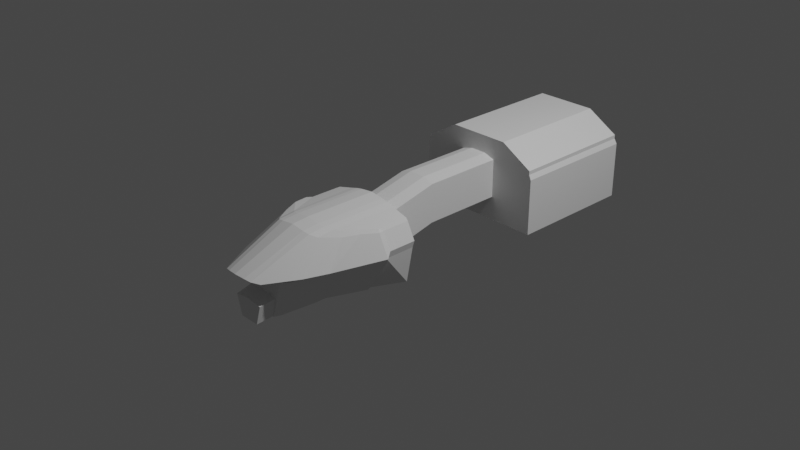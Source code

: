 # Source: NokInternals.blend  (saved by Blender 3.1.7; exported with 4.5.12 LTS)
import bpy
from mathutils import Matrix  # noqa: F401  (used for matrix-valued properties, if any)

bpy.ops.wm.read_factory_settings(use_empty=True)
scene = bpy.context.scene
scene.name = 'Scene'

# ---- collections
col_collection = bpy.data.collections.new('Collection'); scene.collection.children.link(col_collection)

# ---- world
world_world = bpy.data.worlds.new('World'); scene.world = world_world
world_world.use_nodes = True; world_world.node_tree.nodes.clear()
_N = world_world.node_tree.nodes; _L = world_world.node_tree.links
n0 = _N.new('ShaderNodeOutputWorld'); n0.name = 'World Output'; n0.location = (300, 300)
n1 = _N.new('ShaderNodeBackground'); n1.name = 'Background'; n1.location = (10, 300)
n1.inputs[0].default_value = (0.05088, 0.05088, 0.05088, 1.0)
_L.new(n1.outputs[0], n0.inputs[0])
n0.is_active_output = True
world_world.color = (0.05088, 0.05088, 0.05088)
world_world.use_sun_shadow = False
world_world.sun_shadow_jitter_overblur = 0.0

# ---- cameras
cam_camera = bpy.data.cameras.new('Camera')
cam_camera.clip_end = 100.0
cam_camera.ortho_scale = 7.314

# ---- lights
light_light = bpy.data.lights.new('Light', 'POINT')
light_light.transmission_factor = 0.0
light_light.energy = 1000.0
light_light.shadow_soft_size = 0.1
light_light.shadow_maximum_resolution = 0.006
light_light.use_absolute_resolution = True

# ---- meshes
me_object001 = bpy.data.meshes.new('Object001')
me_object001.from_pydata([(-2.058, 0.438, 0.7355), (-2.453, 0.8558, 0.1637), (-3.056, 0.3542, 0.2015), (-1.447, 0.9583, 0.6544), (-2.057, 1.013, 0.1508), (-3.088, 0.2201, 0.2329), (-3.114, 5.96e-08, 0.2572), (-2.077, 0.2989, 0.7651), (-1.698, 0.8157, 0.6504), (-1.784, 0.438, 0.767), (-1.803, 0.299, 0.7968), (-1.706, 0.5666, 0.7146), (-1.98, 0.5666, 0.6831), (-1.802, 5.96e-08, 0.8335), (-1.105, 0.9726, 0.618), (-1.167, 1.077, 0.6001), (-0.5641, 0.1864, 0.5546), (-0.5641, 0.44, 0.4722), (-2.958, 0.4869, 0.1541), (-2.575, 0.4624, 0.1507), (-2.607, 0.2887, 0.1821), (-2.634, 5.96e-08, 0.2068), (-2.575, 0.4624, 0.1225), (-2.477, 0.6344, 0.1033), (-2.477, 0.6344, 0.07515), (-2.658, 0.4613, 0.09542), (-2.658, 0.2865, 0.1269), (-2.607, 0.2887, 0.154), (-2.634, 5.96e-08, 0.1786), (-1.968, 0.8845, 0.05763), (-1.778, 1.042, 0.04478), (-1.152, 1.257, 0.03348), (-2.542, 0.6344, 0.04807), (-2.658, 0.2862, -0.759), (-2.658, 0.5399, 0.06818), (-2.542, 0.3253, -0.7672), (-1.968, 0.4028, -0.7672), (-2.658, 5.96e-08, -0.2838), (-2.658, 5.96e-08, 0.1515), (-1.046, 1.201, 0.2045), (-1.168, 1.313, 0.1363), (-1.053, 1.016, 0.5656), (-1.106, 1.208, 0.1542), (-2.658, 0.2704, -0.7475), (-2.658, 0.3807, -0.326), (-2.922, 0.3488, -0.3853), (-2.922, 0.2218, -0.8068), (-2.922, 5.96e-08, -0.3431), (-1.778, 0.4029, -0.7672), (-1.09, 0.6742, -0.7672), (-1.152, 0.7176, -0.7672), (-1.09, 1.153, 0.05142), (-0.5641, 0.44, -0.3853), (-0.5641, 0.1864, -0.4677), (-2.077, 5.96e-08, 0.8015), (-0.5641, -0.1864, 0.5546), (-2.058, -0.438, 0.7355), (-2.453, -0.8558, 0.1637), (-3.056, -0.3542, 0.2015), (-1.447, -0.9583, 0.6544), (-2.057, -1.013, 0.1508), (-3.088, -0.2201, 0.2329), (-2.077, -0.2989, 0.7651), (-1.698, -0.8157, 0.6504), (-1.784, -0.438, 0.767), (-1.803, -0.299, 0.7968), (-1.706, -0.5666, 0.7146), (-1.98, -0.5666, 0.6831), (-1.105, -0.9726, 0.618), (-1.167, -1.077, 0.6001), (-0.5641, -0.44, 0.4722), (-2.958, -0.4869, 0.1541), (-2.575, -0.4624, 0.1507), (-2.607, -0.2887, 0.1821), (-2.575, -0.4624, 0.1225), (-2.477, -0.6344, 0.1033), (-2.477, -0.6344, 0.07515), (-2.658, -0.4613, 0.09542), (-2.658, -0.2865, 0.1269), (-2.607, -0.2887, 0.154), (-1.968, -0.8845, 0.05763), (-1.778, -1.042, 0.04478), (-1.152, -1.257, 0.03348), (-2.542, -0.6344, 0.04807), (-2.658, -0.2862, -0.759), (-2.658, -0.5399, 0.06818), (-2.542, -0.3253, -0.7672), (-1.968, -0.4028, -0.7672), (-1.046, -1.201, 0.2045), (-1.168, -1.313, 0.1363), (-1.053, -1.016, 0.5656), (-1.106, -1.208, 0.1542), (-2.658, -0.2704, -0.7475), (-2.658, -0.3807, -0.326), (-2.922, -0.3488, -0.3853), (-2.922, -0.2218, -0.8068), (-1.778, -0.4028, -0.7672), (-1.09, -0.6742, -0.7672), (-1.152, -0.7176, -0.7672), (-1.09, -1.153, 0.05142), (-0.5641, -0.44, -0.3853), (-0.5641, -0.1864, -0.4677), (-0.5641, 1.201, 0.2045), (-0.5641, 1.016, 0.5656), (-0.5641, 0.299, 0.7968), (-0.5641, 0.438, 0.767), (-0.5641, 5.96e-08, 0.8335), (-0.5641, 0.9952, -0.7672), (-0.5641, 1.153, 0.05142), (-0.5641, 0.9726, 0.618), (-0.5641, 0.6159, 0.7146), (-0.5641, -1.016, 0.5656), (-0.5641, -1.201, 0.2045), (-0.5641, -0.299, 0.7968), (-0.5641, -0.438, 0.767), (-0.5641, -0.9952, -0.7672), (-0.5641, -1.153, 0.05142), (-0.5641, -0.9726, 0.618), (-0.5641, -0.6159, 0.7146), (1.772, 1.426, 0.8096), (1.772, 0.6912, 1.23), (3.989, 1.408, 0.8093), (3.989, 0.6884, 1.23), (0.3819, 0.1864, 0.8428), (0.3819, 0.44, 0.7604), (1.772, 0.1864, 0.8428), (0.3819, 0.44, -0.0971), (0.3819, 0.1864, -0.1795), (3.989, 1.408, 0.726), (1.772, 1.426, 0.7263), (3.989, 1.474, 0.619), (1.772, 1.474, -0.6285), (1.772, 1.474, 0.619), (3.989, 1.474, -0.6285), (1.772, 0.1864, -0.1795), (1.772, 0.44, -0.0971), (1.772, 0.44, 0.7604), (1.772, -0.6912, 1.23), (1.772, -1.426, 0.8096), (3.989, -0.6884, 1.23), (3.989, -1.408, 0.8093), (0.3819, -0.1864, 0.8428), (1.772, -0.1864, 0.8428), (0.3819, -0.44, -0.0971), (0.3819, -0.44, 0.7604), (0.3819, -0.1864, -0.1795), (3.989, -1.408, 0.726), (1.772, -1.426, 0.7263), (3.989, -1.474, 0.619), (3.989, -1.474, -0.6285), (1.772, -1.474, 0.619), (1.772, -1.474, -0.6285), (1.772, -0.1864, -0.1795), (1.772, -0.44, 0.7604), (1.772, -0.44, -0.0971), (3.989, -0.5406, -0.6285), (3.989, 0.5406, -0.6285), (3.989, 0.5406, 0.6637), (3.989, -0.5406, 0.6637)], [], [(110, 11, 14, 109), (20, 27, 22, 19), (7, 2, 0), (5, 2, 7), (3, 8, 4), (105, 9, 11, 110), (104, 10, 9, 105), (32, 24, 34), (25, 22, 26), (27, 26, 22), (26, 27, 38), (28, 38, 27), (34, 33, 32), (23, 18, 2, 19), (36, 29, 35), (36, 48, 29), (30, 29, 48), (48, 50, 30), (31, 30, 50), (41, 15, 40, 39), (31, 51, 42, 40), (109, 14, 41, 103), (15, 41, 14), (50, 49, 31), (51, 31, 49), (39, 40, 42), (49, 107, 51), (108, 51, 107), (15, 14, 11, 3), (12, 11, 9, 0), (10, 7, 0, 9), (1, 4, 8), (8, 3, 11, 12), (39, 102, 103, 41), (5, 20, 19, 2), (6, 21, 20, 5), (22, 25, 34, 24), (35, 29, 32, 33), (18, 1, 8, 12, 0, 2), (106, 13, 10, 104), (37, 47, 45, 44), (51, 108, 102, 39), (46, 43, 44, 45), (15, 3, 4, 40), (21, 28, 27, 20), (24, 23, 19, 22), (13, 54, 7, 10), (29, 30, 31, 40, 4), (32, 29, 24), (29, 4, 23), (24, 29, 23), (23, 4, 1), (1, 18, 23), (51, 39, 42), (118, 117, 68, 66), (73, 72, 74, 79), (62, 56, 58), (61, 62, 58), (59, 60, 63), (114, 118, 66, 64), (113, 114, 64, 65), (83, 85, 76), (77, 78, 74), (79, 74, 78), (78, 38, 79), (28, 79, 38), (85, 83, 84), (75, 72, 58, 71), (87, 86, 80), (87, 80, 96), (81, 96, 80), (96, 81, 98), (82, 98, 81), (90, 88, 89, 69), (82, 89, 91, 99), (117, 111, 90, 68), (69, 68, 90), (98, 82, 97), (99, 97, 82), (88, 91, 89), (97, 99, 115), (116, 115, 99), (69, 59, 66, 68), (67, 56, 64, 66), (65, 64, 56, 62), (57, 63, 60), (63, 67, 66, 59), (88, 90, 111, 112), (61, 58, 72, 73), (6, 61, 73, 21), (74, 76, 85, 77), (86, 84, 83, 80), (71, 58, 56, 67, 63, 57), (106, 113, 65, 13), (37, 93, 94, 47), (99, 88, 112, 116), (95, 94, 93, 92), (69, 89, 60, 59), (21, 73, 79, 28), (76, 74, 72, 75), (13, 65, 62, 54), (80, 60, 89, 82, 81), (83, 76, 80), (80, 75, 60), (76, 75, 80), (75, 57, 60), (57, 75, 71), (99, 91, 88), (46, 95, 92, 43), (45, 47, 94, 95, 46), (7, 54, 6, 5), (61, 6, 54, 62), (35, 33, 84, 86, 87, 96, 98, 97, 115, 107, 49, 50, 48, 36), (43, 92, 84, 33), (93, 85, 84, 92), (44, 43, 33, 34), (26, 38, 78, 77, 85, 93, 37, 44, 34, 25), (17, 103, 102), (17, 16, 104, 105), (16, 55, 106, 104), (53, 52, 108, 107), (17, 109, 103), (17, 110, 109), (17, 105, 110), (52, 17, 102, 108), (70, 112, 111), (55, 70, 114, 113), (101, 53, 107, 115), (100, 101, 115, 116), (70, 111, 117), (70, 117, 118), (70, 118, 114), (70, 100, 116, 112), (55, 113, 106), (154, 152, 145, 143), (53, 101, 145, 127), (123, 16, 17, 124), (124, 17, 52, 126, 135, 136), (122, 121, 128, 130, 133, 156, 157), (154, 151, 131, 135, 134, 152), (122, 120, 119, 121), (131, 151, 149, 155, 156, 133), (142, 153, 144, 141), (142, 141, 123, 125), (123, 141, 55, 16), (119, 129, 128, 121), (135, 126, 127, 134), (147, 150, 151, 154, 153, 137, 138), (151, 150, 148, 149), (125, 123, 124, 136), (100, 70, 144, 153, 154, 143), (128, 129, 132, 130), (70, 55, 141, 144), (126, 52, 53, 127), (134, 127, 145, 152), (101, 100, 143, 145), (133, 130, 132, 131), (138, 140, 146, 147), (147, 146, 148, 150), (122, 139, 137, 120), (139, 140, 138, 137), (140, 139, 158, 155, 149, 148, 146), (139, 122, 157, 158), (153, 142, 125, 136, 120, 137), (135, 131, 132, 129, 119, 120, 136)])
_uv = me_object001.uv_layers.new(name='UVMap')
_uv.uv.foreach_set('vector', [0.1446, 0.9803, 0.1443, 0.8443, 0.2266, 0.8145, 0.227, 0.9747, 0.7299, 0.6255, 0.7299, 0.6255, 0.6656, 0.6336, 0.6656, 0.6336, 0.5439, 0.3093, 0.7903, 0.0242, 0.5345, 0.3036, 0.8007, 0.02833, 0.7903, 0.0242, 0.5439, 0.3093, 0.4666, 0.2799, 0.5296, 0.257, 0.5949, 0.07195, 0.1158, 0.9827, 0.115, 0.6273, 0.1341, 0.6435, 0.1349, 0.9817, 0.0719, 0.9855, 0.0711, 0.6186, 0.1022, 0.6217, 0.103, 0.983, 0.6019, 0.6417, 0.6019, 0.6578, 0.6369, 0.6129, 0.666, 0.6129, 0.6656, 0.6336, 0.7307, 0.6129, 0.7299, 0.6255, 0.7307, 0.6129, 0.6656, 0.6336, 0.7307, 0.6129, 0.7299, 0.6255, 0.8368, 0.6129, 0.8368, 0.619, 0.8368, 0.6129, 0.7299, 0.6255, 0.1572, 0.009466, 0.009979, 0.009466, 0.1522, 0.03845, 0.6019, 0.6578, 0.6565, 0.5385, 0.6846, 0.5218, 0.6382, 0.6412, 0.007913, 0.1817, 0.1546, 0.1817, 0.007913, 0.03845, 0.007913, 0.1817, 0.007913, 0.2293, 0.1546, 0.1817, 0.1513, 0.2293, 0.1546, 0.1817, 0.007913, 0.2293, 0.007913, 0.2293, 0.007913, 0.3856, 0.1513, 0.2293, 0.1485, 0.3856, 0.1513, 0.2293, 0.007913, 0.3856, 0.2417, 0.8309, 0.2646, 0.8105, 0.3463, 0.8225, 0.3234, 0.8429, 0.1485, 0.3856, 0.153, 0.401, 0.331, 0.8271, 0.3539, 0.8067, 0.227, 0.9747, 0.2266, 0.8145, 0.2417, 0.8309, 0.2421, 0.9757, 0.2646, 0.8105, 0.2417, 0.8309, 0.2266, 0.8145, 0.007913, 0.3856, 0.007913, 0.401, 0.1485, 0.3856, 0.153, 0.401, 0.1485, 0.3856, 0.007913, 0.401, 0.3234, 0.8429, 0.3539, 0.8067, 0.331, 0.8271, 0.007913, 0.401, 0.007913, 0.5323, 0.153, 0.401, 0.153, 0.5323, 0.153, 0.401, 0.007913, 0.5323, 0.2495, 0.7942, 0.2266, 0.8145, 0.1443, 0.8443, 0.219, 0.7122, 0.1379, 0.5635, 0.1341, 0.6435, 0.115, 0.6273, 0.1188, 0.5473, 0.0711, 0.6186, 0.5423, 0.3334, 0.106, 0.5418, 0.1022, 0.6217, 0.6965, 0.02694, 0.5949, 0.07195, 0.5296, 0.257, 0.1913, 0.6417, 0.219, 0.7122, 0.1341, 0.6435, 0.1379, 0.5635, 0.3234, 0.8429, 0.3237, 0.9858, 0.2421, 0.9757, 0.2417, 0.8309, 0.7553, 0.5062, 0.7299, 0.6255, 0.6656, 0.6336, 0.7057, 0.5142, 0.8368, 0.4997, 0.8368, 0.619, 0.7299, 0.6255, 0.7553, 0.5062, 0.6382, 0.6412, 0.666, 0.6129, 0.6369, 0.6129, 0.6019, 0.6578, 0.007913, 0.03845, 0.1546, 0.1817, 0.1522, 0.03845, 0.009979, 0.009466, 0.6565, 0.5385, 0.6965, 0.02694, 0.1913, 0.6417, 0.1379, 0.5635, 0.5345, 0.3036, 0.6846, 0.5218, 0.008405, 0.9921, 0.007605, 0.6253, 0.0711, 0.6186, 0.0719, 0.9855, 0.9284, 0.4436, 0.8128, 0.3809, 0.8466, 0.3791, 0.9448, 0.427, 0.153, 0.401, 0.153, 0.5323, 0.3237, 0.9858, 0.3234, 0.8429, 0.8708, 0.3196, 0.9753, 0.3508, 0.9448, 0.427, 0.8466, 0.3791, 0.2495, 0.7942, 0.4666, 0.2799, 0.5878, 0.06434, 0.3463, 0.8225, 0.8368, 0.619, 0.8368, 0.619, 0.7299, 0.6255, 0.7299, 0.6255, 0.6019, 0.6578, 0.6019, 0.6578, 0.6382, 0.6412, 0.6382, 0.6412, 0.007605, 0.6253, 0.01143, 0.5453, 0.07487, 0.5387, 0.0711, 0.6186, 0.1546, 0.1817, 0.1513, 0.2293, 0.1485, 0.3856, 0.3539, 0.8067, 0.5878, 0.06434, 0.6019, 0.6417, 0.1546, 0.1817, 0.6019, 0.6578, 0.1546, 0.1817, 0.5878, 0.06434, 0.6019, 0.6578, 0.6019, 0.6578, 0.1546, 0.1817, 0.6019, 0.6578, 0.6019, 0.6578, 0.5878, 0.06434, 0.7266, 0.006319, 0.7266, 0.006319, 0.6565, 0.5385, 0.6019, 0.6578, 0.153, 0.401, 0.3234, 0.8429, 0.331, 0.8271, 0.1446, 0.9803, 0.227, 0.9747, 0.2266, 0.8145, 0.1443, 0.8443, 0.7299, 0.6255, 0.6656, 0.6336, 0.6656, 0.6336, 0.7299, 0.6255, 0.5439, 0.3093, 0.5345, 0.3036, 0.7903, 0.0242, 0.8007, 0.02833, 0.5439, 0.3093, 0.7903, 0.0242, 0.4666, 0.2799, 0.5949, 0.07195, 0.5296, 0.257, 0.1158, 0.9827, 0.1349, 0.9817, 0.1341, 0.6435, 0.115, 0.6273, 0.0719, 0.9855, 0.103, 0.983, 0.1022, 0.6217, 0.0711, 0.6186, 0.6019, 0.6417, 0.6369, 0.6129, 0.6019, 0.6578, 0.666, 0.6129, 0.7307, 0.6129, 0.6656, 0.6336, 0.7299, 0.6255, 0.6656, 0.6336, 0.7307, 0.6129, 0.7307, 0.6129, 0.8368, 0.6129, 0.7299, 0.6255, 0.8368, 0.619, 0.7299, 0.6255, 0.8368, 0.6129, 0.1572, 0.009466, 0.1522, 0.03845, 0.009979, 0.009466, 0.6019, 0.6578, 0.6382, 0.6412, 0.6846, 0.5218, 0.6565, 0.5385, 0.007913, 0.1817, 0.007913, 0.03845, 0.1546, 0.1817, 0.007913, 0.1817, 0.1546, 0.1817, 0.007913, 0.2293, 0.1513, 0.2293, 0.007913, 0.2293, 0.1546, 0.1817, 0.007913, 0.2293, 0.1513, 0.2293, 0.007913, 0.3856, 0.1485, 0.3856, 0.007913, 0.3856, 0.1513, 0.2293, 0.2417, 0.8309, 0.3234, 0.8429, 0.3463, 0.8225, 0.2646, 0.8105, 0.1485, 0.3856, 0.3539, 0.8067, 0.331, 0.8271, 0.153, 0.401, 0.227, 0.9747, 0.2421, 0.9757, 0.2417, 0.8309, 0.2266, 0.8145, 0.2646, 0.8105, 0.2266, 0.8145, 0.2417, 0.8309, 0.007913, 0.3856, 0.1485, 0.3856, 0.007913, 0.401, 0.153, 0.401, 0.007913, 0.401, 0.1485, 0.3856, 0.3234, 0.8429, 0.331, 0.8271, 0.3539, 0.8067, 0.007913, 0.401, 0.153, 0.401, 0.007913, 0.5323, 0.153, 0.5323, 0.007913, 0.5323, 0.153, 0.401, 0.2495, 0.7942, 0.219, 0.7122, 0.1443, 0.8443, 0.2266, 0.8145, 0.1379, 0.5635, 0.1188, 0.5473, 0.115, 0.6273, 0.1341, 0.6435, 0.0711, 0.6186, 0.1022, 0.6217, 0.106, 0.5418, 0.5423, 0.3334, 0.6965, 0.02694, 0.5296, 0.257, 0.5949, 0.07195, 0.1913, 0.6417, 0.1379, 0.5635, 0.1341, 0.6435, 0.219, 0.7122, 0.3234, 0.8429, 0.2417, 0.8309, 0.2421, 0.9757, 0.3237, 0.9858, 0.7553, 0.5062, 0.7057, 0.5142, 0.6656, 0.6336, 0.7299, 0.6255, 0.8368, 0.4997, 0.7553, 0.5062, 0.7299, 0.6255, 0.8368, 0.619, 0.6382, 0.6412, 0.6019, 0.6578, 0.6369, 0.6129, 0.666, 0.6129, 0.007913, 0.03845, 0.009979, 0.009466, 0.1522, 0.03845, 0.1546, 0.1817, 0.6565, 0.5385, 0.6846, 0.5218, 0.5345, 0.3036, 0.1379, 0.5635, 0.1913, 0.6417, 0.6965, 0.02694, 0.008405, 0.9921, 0.0719, 0.9855, 0.0711, 0.6186, 0.007605, 0.6253, 0.9284, 0.4436, 0.9448, 0.427, 0.8466, 0.3791, 0.8128, 0.3809, 0.153, 0.401, 0.3234, 0.8429, 0.3237, 0.9858, 0.153, 0.5323, 0.8708, 0.3196, 0.8466, 0.3791, 0.9448, 0.427, 0.9753, 0.3508, 0.2495, 0.7942, 0.3463, 0.8225, 0.5878, 0.06434, 0.4666, 0.2799, 0.8368, 0.619, 0.7299, 0.6255, 0.7299, 0.6255, 0.8368, 0.619, 0.6019, 0.6578, 0.6382, 0.6412, 0.6382, 0.6412, 0.6019, 0.6578, 0.007605, 0.6253, 0.0711, 0.6186, 0.07487, 0.5387, 0.01143, 0.5453, 0.1546, 0.1817, 0.5878, 0.06434, 0.3539, 0.8067, 0.1485, 0.3856, 0.1513, 0.2293, 0.6019, 0.6417, 0.6019, 0.6578, 0.1546, 0.1817, 0.1546, 0.1817, 0.6019, 0.6578, 0.5878, 0.06434, 0.6019, 0.6578, 0.6019, 0.6578, 0.1546, 0.1817, 0.6019, 0.6578, 0.7266, 0.006319, 0.5878, 0.06434, 0.7266, 0.006319, 0.6019, 0.6578, 0.6565, 0.5385, 0.153, 0.401, 0.331, 0.8271, 0.3234, 0.8429, 0.8708, 0.3196, 0.8708, 0.3196, 0.9753, 0.3508, 0.9753, 0.3508, 0.8466, 0.3791, 0.8128, 0.3809, 0.8466, 0.3791, 0.8708, 0.3196, 0.8708, 0.3196, 0.5439, 0.3093, 0.01143, 0.5453, 0.8368, 0.4997, 0.8007, 0.02833, 0.7553, 0.5062, 0.8368, 0.4997, 0.01143, 0.5453, 0.07487, 0.5387, 0.007913, 0.03845, 0.009979, 0.009466, 0.009979, 0.009466, 0.007913, 0.03845, 0.007913, 0.1817, 0.007913, 0.2293, 0.007913, 0.3856, 0.007913, 0.401, 0.007913, 0.5323, 0.007913, 0.5323, 0.007913, 0.401, 0.007913, 0.3856, 0.007913, 0.2293, 0.007913, 0.1817, 0.9753, 0.3508, 0.9753, 0.3508, 0.009979, 0.009466, 0.009979, 0.009466, 0.9448, 0.427, 0.1572, 0.009466, 0.009979, 0.009466, 0.9753, 0.3508, 0.9448, 0.427, 0.9753, 0.3508, 0.009979, 0.009466, 0.1572, 0.009466, 0.7307, 0.6129, 0.8368, 0.6129, 0.7307, 0.6129, 0.666, 0.6129, 0.6369, 0.6129, 0.9448, 0.427, 0.9284, 0.4436, 0.9448, 0.427, 0.1572, 0.009466, 0.666, 0.6129, 0.1913, 0.9083, 0.2421, 0.9757, 0.3237, 0.9858, 0.1085, 0.9092, 0.09066, 0.9131, 0.0719, 0.9855, 0.103, 0.983, 0.09066, 0.9131, 0.06862, 0.9192, 0.008405, 0.9921, 0.0719, 0.9855, 0.04691, 0.5745, 0.178, 0.76, 0.153, 0.5323, 0.007913, 0.5323, 0.1972, 0.9016, 0.227, 0.9747, 0.2421, 0.9757, 0.1379, 0.9018, 0.1349, 0.9817, 0.227, 0.9747, 0.1085, 0.9092, 0.103, 0.983, 0.1349, 0.9817, 0.178, 0.76, 0.1993, 0.8102, 0.3237, 0.9858, 0.153, 0.5323, 0.1999, 0.8102, 0.3237, 0.9858, 0.2421, 0.9757, 0.09321, 0.9129, 0.1127, 0.909, 0.1158, 0.9827, 0.0719, 0.9855, 0.04702, 0.5745, 0.04691, 0.5745, 0.007913, 0.5323, 0.007913, 0.5323, 0.1785, 0.7599, 0.04702, 0.5745, 0.007913, 0.5323, 0.153, 0.5323, 0.1933, 0.908, 0.2421, 0.9757, 0.227, 0.9747, 0.1988, 0.9014, 0.227, 0.9747, 0.1446, 0.9803, 0.1424, 0.9014, 0.1446, 0.9803, 0.1158, 0.9827, 0.1999, 0.8102, 0.1785, 0.7599, 0.153, 0.5323, 0.3237, 0.9858, 0.09321, 0.9129, 0.0719, 0.9855, 0.008405, 0.9921, 0.4661, 0.2428, 0.4646, 0.2659, 0.7427, 0.2669, 0.7437, 0.2427, 0.9359, 0.3224, 0.9359, 0.3224, 0.7427, 0.2669, 0.7427, 0.2669, 0.7444, 0.04655, 0.936, 0.1011, 0.9352, 0.1261, 0.7437, 0.06921, 0.7437, 0.06921, 0.9352, 0.1261, 0.9359, 0.2998, 0.7437, 0.2427, 0.4661, 0.2428, 0.4668, 0.06935, 0.255, 0.3083, 0.1373, 0.2396, 0.1373, 0.226, 0.1266, 0.2086, 0.1266, 0.004964, 0.1266, 0.004964, 0.1908, 0.1566, 0.4661, 0.2428, 0.6142, 0.3134, 0.6142, 0.3134, 0.4661, 0.2428, 0.4646, 0.2659, 0.4646, 0.2659, 0.4026, 0.9239, 0.3392, 0.8938, 0.315, 0.6486, 0.3777, 0.6718, 0.6142, 0.3134, 0.6142, 0.3134, 0.1234, 0.3134, 0.1234, 0.3134, 0.1234, 0.3134, 0.1234, 0.3134, 0.4681, 0.04548, 0.4668, 0.06935, 0.7437, 0.06921, 0.7444, 0.04655, 0.4681, 0.04548, 0.7444, 0.04655, 0.7444, 0.04655, 0.4681, 0.04548, 0.7444, 0.04655, 0.7444, 0.04655, 0.936, 0.1011, 0.936, 0.1011, 0.0136, 0.644, 0.01404, 0.6176, 0.7119, 0.6178, 0.3959, 0.6474, 0.4661, 0.2428, 0.7437, 0.2427, 0.7427, 0.2669, 0.4646, 0.2659, 0.01404, 0.6176, 0.01367, 0.5809, 0.731, 0.9794, 0.4661, 0.2428, 0.4668, 0.06935, 0.3211, 0.924, 0.3346, 0.6719, 0.731, 0.9794, 0.9823, 0.9794, 0.9823, 0.3993, 0.731, 0.3993, 0.4681, 0.04548, 0.7444, 0.04655, 0.7437, 0.06921, 0.4668, 0.06935, 0.9359, 0.2998, 0.9352, 0.1261, 0.7437, 0.06921, 0.4668, 0.06935, 0.4661, 0.2428, 0.7437, 0.2427, 0.3148, 0.6221, 0.01404, 0.6176, 0.01367, 0.5809, 0.1413, 0.5772, 0.9352, 0.1261, 0.936, 0.1011, 0.7444, 0.04655, 0.7437, 0.06921, 0.7437, 0.2427, 0.9359, 0.2998, 0.9359, 0.3224, 0.7427, 0.2669, 0.4646, 0.2659, 0.7427, 0.2669, 0.7427, 0.2669, 0.4646, 0.2659, 0.9359, 0.3224, 0.9359, 0.2998, 0.7437, 0.2427, 0.7427, 0.2669, 0.731, 0.3993, 0.9823, 0.8736, 0.9823, 0.9794, 0.731, 0.9794, 0.315, 0.6486, 0.7129, 0.6444, 0.3148, 0.6221, 0.01404, 0.6176, 0.01404, 0.6176, 0.3148, 0.6221, 0.1413, 0.5772, 0.01367, 0.5809, 0.7204, 0.9106, 0.4026, 0.9239, 0.01796, 0.9125, 0.3211, 0.924, 0.3836, 0.8938, 0.3959, 0.6474, 0.3346, 0.6719, 0.3211, 0.924, 0.1373, 0.2396, 0.255, 0.3083, 0.1908, 0.1566, 0.1266, 0.004964, 0.1266, 0.004964, 0.1266, 0.2086, 0.1373, 0.226, 0.255, 0.3083, 0.255, 0.3083, 0.1908, 0.1566, 0.1908, 0.1566, 0.4668, 0.06935, 0.4681, 0.04548, 0.4681, 0.04548, 0.4668, 0.06935, 0.3211, 0.924, 0.3211, 0.924, 0.4661, 0.2428, 0.6142, 0.3134, 0.9823, 0.9794, 0.01404, 0.6176, 0.0136, 0.644, 0.3392, 0.8938, 0.4668, 0.06935])
me_object001.use_remesh_fix_poles = True
me_object001.use_remesh_preserve_attributes = False
me_object001.use_mirror_x = True
me_object001.update()
me_object001.normals_split_custom_set([tuple(v) for v in zip(*[iter([0.007361, -0.251, -0.968, 0.007361, -0.251, -0.968, 0.007361, -0.251, -0.968, 0.007361, -0.251, -0.968, 0.983, -0.1835, 0.0, 0.983, -0.1835, 0.0, 0.983, -0.1835, 0.0, 0.983, -0.1835, 0.0, 0.4736, -0.2447, -0.8461, 0.4736, -0.2447, -0.8461, 0.4736, -0.2447, -0.8461, 0.462, -0.3069, -0.8321, 0.462, -0.3069, -0.8321, 0.462, -0.3069, -0.8321, 0.4104, -0.7076, -0.5752, 0.4104, -0.7076, -0.5752, 0.4104, -0.7076, -0.5752, 0.006791, -0.325, -0.9457, 0.006791, -0.325, -0.9457, 0.006791, -0.325, -0.9457, 0.006791, -0.325, -0.9457, 3.537e-07, -0.2097, -0.9778, 3.537e-07, -0.2097, -0.9778, 3.537e-07, -0.2097, -0.9778, 3.537e-07, -0.2097, -0.9778, 0.3204, -0.5568, -0.7664, 0.3204, -0.5568, -0.7664, 0.3204, -0.5568, -0.7664, 0.3069, -0.1685, -0.9367, 0.3069, -0.1685, -0.9367, 0.3069, -0.1685, -0.9367, 0.4643, -0.2409, -0.8523, 0.4643, -0.2409, -0.8523, 0.4643, -0.2409, -0.8523, 0.4711, -0.07557, -0.8788, 0.4711, -0.07557, -0.8788, 0.4711, -0.07557, -0.8788, 0.736, -0.124, -0.6655, 0.736, -0.124, -0.6655, 0.736, -0.124, -0.6655, 0.6381, -0.7361, 0.2258, 0.6381, -0.7361, 0.2258, 0.6381, -0.7361, 0.2258, 0.02662, 0.2811, 0.9593, 0.02662, 0.2811, 0.9593, 0.02662, 0.2811, 0.9593, 0.02662, 0.2811, 0.9593, 0.1158, -0.8577, 0.5009, 0.1158, -0.8577, 0.5009, 0.1158, -0.8577, 0.5009, 0.00029, -0.8635, 0.5043, 0.00029, -0.8635, 0.5043, 0.00029, -0.8635, 0.5043, 0.5688, -0.6463, 0.5088, 0.5688, -0.6463, 0.5088, 0.5688, -0.6463, 0.5088, 0.3675, -0.7308, 0.5753, 0.3675, -0.7308, 0.5753, 0.3675, -0.7308, 0.5753, 0.2832, -0.7953, 0.5361, 0.2832, -0.7953, 0.5361, 0.2832, -0.7953, 0.5361, -0.507, -0.7666, -0.3941, -0.507, -0.7666, -0.3941, -0.507, -0.7666, -0.3941, -0.507, -0.7666, -0.3941, -0.8642, -0.4872, 0.1257, -0.8642, -0.4872, 0.1257, -0.8642, -0.4872, 0.1257, -0.8642, -0.4872, 0.1257, 1.489e-07, -0.7698, -0.6383, 1.489e-07, -0.7698, -0.6383, 1.489e-07, -0.7698, -0.6383, 1.489e-07, -0.7698, -0.6383, -0.4592, -0.4056, -0.7904, -0.4592, -0.4056, -0.7904, -0.4592, -0.4056, -0.7904, -0.5041, -0.7161, 0.4827, -0.5041, -0.7161, 0.4827, -0.5041, -0.7161, 0.4827, -0.85, -0.4548, 0.2658, -0.85, -0.4548, 0.2658, -0.85, -0.4548, 0.2658, -0.6388, -0.2515, 0.7271, -0.6388, -0.2515, 0.7271, -0.6388, -0.2515, 0.7271, 0.4661, -0.7639, 0.4464, 0.4661, -0.7639, 0.4464, 0.4661, -0.7639, 0.4464, 1.699e-08, -0.982, 0.1888, 1.699e-08, -0.982, 0.1888, 1.699e-08, -0.982, 0.1888, -0.1004, -0.1156, -0.9882, -0.1004, -0.1156, -0.9882, -0.1004, -0.1156, -0.9882, -0.1004, -0.1156, -0.9882, 0.103, -0.4281, -0.8978, 0.103, -0.4281, -0.8978, 0.103, -0.4281, -0.8978, 0.103, -0.4281, -0.8978, 0.1116, -0.2221, -0.9686, 0.1116, -0.2221, -0.9686, 0.1116, -0.2221, -0.9686, 0.1116, -0.2221, -0.9686, 0.2993, -0.7938, -0.5294, 0.2993, -0.7938, -0.5294, 0.2993, -0.7938, -0.5294, 0.1328, -0.2513, -0.9588, 0.1328, -0.2513, -0.9588, 0.1328, -0.2513, -0.9588, 0.1328, -0.2513, -0.9588, 2.287e-07, -0.8898, -0.4564, 2.287e-07, -0.8898, -0.4564, 2.287e-07, -0.8898, -0.4564, 2.287e-07, -0.8898, -0.4564, 0.06944, 0.1857, 0.9802, 0.06944, 0.1857, 0.9802, 0.06944, 0.1857, 0.9802, 0.06944, 0.1857, 0.9802, 0.09835, 0.08508, 0.9915, 0.09835, 0.08508, 0.9915, 0.09835, 0.08508, 0.9915, 0.09835, 0.08508, 0.9915, 0.2474, -0.3635, -0.8981, 0.2474, -0.3635, -0.8981, 0.2474, -0.3635, -0.8981, 0.2474, -0.3635, -0.8981, 0.3644, -0.8708, 0.3301, 0.3644, -0.8708, 0.3301, 0.3644, -0.8708, 0.3301, 0.3644, -0.8708, 0.3301, 0.4265, -0.5656, -0.7058, 0.4265, -0.5656, -0.7058, 0.4265, -0.5656, -0.7058, 0.4265, -0.5656, -0.7058, 0.4265, -0.5656, -0.7058, 0.4265, -0.5656, -0.7058, 9.482e-08, -0.1218, -0.9926, 9.482e-08, -0.1218, -0.9926, 9.482e-08, -0.1218, -0.9926, 9.482e-08, -0.1218, -0.9926, 0.2242, -0.1121, -0.9681, 0.2242, -0.1121, -0.9681, 0.2242, -0.1121, -0.9681, 0.2242, -0.1121, -0.9681, 1.4e-07, -0.9531, 0.3027, 1.4e-07, -0.9531, 0.3027, 1.4e-07, -0.9531, 0.3027, 1.4e-07, -0.9531, 0.3027, 0.08549, -0.9591, 0.27, 0.08549, -0.9591, 0.27, 0.08549, -0.9591, 0.27, 0.08549, -0.9591, 0.27, 0.2806, -0.8558, -0.4346, 0.2806, -0.8558, -0.4346, 0.2806, -0.8558, -0.4346, 0.2806, -0.8558, -0.4346, 0.9958, -0.09102, 0.0, 0.9958, -0.09102, 0.0, 0.9958, -0.09102, 0.0, 0.9958, -0.09102, 0.0, 0.8698, -0.4935, -6.682e-07, 0.8698, -0.4935, -6.682e-07, 0.8698, -0.4935, -6.682e-07, 0.8698, -0.4935, -6.682e-07, 0.1145, -0.1204, -0.9861, 0.1145, -0.1204, -0.9861, 0.1145, -0.1204, -0.9861, 0.1145, -0.1204, -0.9861, 0.3076, -0.7471, 0.5893, 0.3076, -0.7471, 0.5893, 0.3076, -0.7471, 0.5893, 0.3076, -0.7471, 0.5893, 0.3076, -0.7471, 0.5893, 0.2939, -0.6475, -0.7031, 0.2939, -0.6475, -0.7031, 0.2939, -0.6475, -0.7031, 0.2856, -0.4242, 0.8593, 0.2856, -0.4242, 0.8593, 0.2856, -0.4242, 0.8593, 0.441, -0.8975, -3.727e-06, 0.441, -0.8975, -3.727e-06, 0.441, -0.8975, -3.727e-06, 0.1406, -0.275, 0.9511, 0.1406, -0.275, 0.9511, 0.1406, -0.275, 0.9511, 0.1849, -0.2777, 0.9427, 0.1849, -0.2777, 0.9427, 0.1849, -0.2777, 0.9427, -0.4125, -0.8277, 0.3805, -0.4125, -0.8277, 0.3805, -0.4125, -0.8277, 0.3805, 0.007361, 0.251, -0.968, 0.007361, 0.251, -0.968, 0.007361, 0.251, -0.968, 0.007361, 0.251, -0.968, 0.983, 0.1834, 0.0, 0.983, 0.1834, 0.0, 0.983, 0.1834, 0.0, 0.983, 0.1834, 0.0, 0.4736, 0.2447, -0.8461, 0.4736, 0.2447, -0.8461, 0.4736, 0.2447, -0.8461, 0.462, 0.3069, -0.8321, 0.462, 0.3069, -0.8321, 0.462, 0.3069, -0.8321, 0.4104, 0.7076, -0.5752, 0.4104, 0.7076, -0.5752, 0.4104, 0.7076, -0.5752, 0.006791, 0.325, -0.9457, 0.006791, 0.325, -0.9457, 0.006791, 0.325, -0.9457, 0.006791, 0.325, -0.9457, 6.398e-07, 0.2097, -0.9778, 6.398e-07, 0.2097, -0.9778, 6.398e-07, 0.2097, -0.9778, 6.398e-07, 0.2097, -0.9778, 0.3204, 0.5568, -0.7664, 0.3204, 0.5568, -0.7664, 0.3204, 0.5568, -0.7664, 0.3069, 0.1685, -0.9367, 0.3069, 0.1685, -0.9367, 0.3069, 0.1685, -0.9367, 0.4643, 0.2409, -0.8523, 0.4643, 0.2409, -0.8523, 0.4643, 0.2409, -0.8523, 0.4711, 0.07557, -0.8788, 0.4711, 0.07557, -0.8788, 0.4711, 0.07557, -0.8788, 0.736, 0.124, -0.6655, 0.736, 0.124, -0.6655, 0.736, 0.124, -0.6655, 0.6381, 0.7361, 0.2258, 0.6381, 0.7361, 0.2258, 0.6381, 0.7361, 0.2258, 0.02662, -0.2811, 0.9593, 0.02662, -0.2811, 0.9593, 0.02662, -0.2811, 0.9593, 0.02662, -0.2811, 0.9593, 0.1158, 0.8577, 0.5009, 0.1158, 0.8577, 0.5009, 0.1158, 0.8577, 0.5009, 0.0002908, 0.8635, 0.5043, 0.0002908, 0.8635, 0.5043, 0.0002908, 0.8635, 0.5043, 0.5688, 0.6463, 0.5088, 0.5688, 0.6463, 0.5088, 0.5688, 0.6463, 0.5088, 0.3675, 0.7308, 0.5753, 0.3675, 0.7308, 0.5753, 0.3675, 0.7308, 0.5753, 0.2832, 0.7953, 0.5361, 0.2832, 0.7953, 0.5361, 0.2832, 0.7953, 0.5361, -0.507, 0.7666, -0.3941, -0.507, 0.7666, -0.3941, -0.507, 0.7666, -0.3941, -0.507, 0.7666, -0.3941, -0.8642, 0.4872, 0.1257, -0.8642, 0.4872, 0.1257, -0.8642, 0.4872, 0.1257, -0.8642, 0.4872, 0.1257, 7.978e-07, 0.7698, -0.6383, 7.978e-07, 0.7698, -0.6383, 7.978e-07, 0.7698, -0.6383, 7.978e-07, 0.7698, -0.6383, -0.4592, 0.4056, -0.7904, -0.4592, 0.4056, -0.7904, -0.4592, 0.4056, -0.7904, -0.5041, 0.7161, 0.4827, -0.5041, 0.7161, 0.4827, -0.5041, 0.7161, 0.4827, -0.85, 0.4548, 0.2658, -0.85, 0.4548, 0.2658, -0.85, 0.4548, 0.2658, -0.6388, 0.2515, 0.7271, -0.6388, 0.2515, 0.7271, -0.6388, 0.2515, 0.7271, 0.4661, 0.7639, 0.4464, 0.4661, 0.7639, 0.4464, 0.4661, 0.7639, 0.4464, 1.359e-06, 0.982, 0.1888, 1.359e-06, 0.982, 0.1888, 1.359e-06, 0.982, 0.1888, -0.1004, 0.1156, -0.9882, -0.1004, 0.1156, -0.9882, -0.1004, 0.1156, -0.9882, -0.1004, 0.1156, -0.9882, 0.103, 0.4281, -0.8978, 0.103, 0.4281, -0.8978, 0.103, 0.4281, -0.8978, 0.103, 0.4281, -0.8978, 0.1116, 0.2221, -0.9686, 0.1116, 0.2221, -0.9686, 0.1116, 0.2221, -0.9686, 0.1116, 0.2221, -0.9686, 0.2993, 0.7938, -0.5294, 0.2993, 0.7938, -0.5294, 0.2993, 0.7938, -0.5294, 0.1328, 0.2513, -0.9588, 0.1328, 0.2513, -0.9588, 0.1328, 0.2513, -0.9588, 0.1328, 0.2513, -0.9588, 1.096e-06, 0.8898, -0.4564, 1.096e-06, 0.8898, -0.4564, 1.096e-06, 0.8898, -0.4564, 1.096e-06, 0.8898, -0.4564, 0.06944, -0.1857, 0.9802, 0.06944, -0.1857, 0.9802, 0.06944, -0.1857, 0.9802, 0.06944, -0.1857, 0.9802, 0.09835, -0.08508, 0.9915, 0.09835, -0.08508, 0.9915, 0.09835, -0.08508, 0.9915, 0.09835, -0.08508, 0.9915, 0.2474, 0.3635, -0.8981, 0.2474, 0.3635, -0.8981, 0.2474, 0.3635, -0.8981, 0.2474, 0.3635, -0.8981, 0.3644, 0.8708, 0.3301, 0.3644, 0.8708, 0.3301, 0.3644, 0.8708, 0.3301, 0.3644, 0.8708, 0.3301, 0.4265, 0.5656, -0.7058, 0.4265, 0.5656, -0.7058, 0.4265, 0.5656, -0.7058, 0.4265, 0.5656, -0.7058, 0.4265, 0.5656, -0.7058, 0.4265, 0.5656, -0.7058, 1.997e-07, 0.1218, -0.9926, 1.997e-07, 0.1218, -0.9926, 1.997e-07, 0.1218, -0.9926, 1.997e-07, 0.1218, -0.9926, 0.2242, 0.1121, -0.9681, 0.2242, 0.1121, -0.9681, 0.2242, 0.1121, -0.9681, 0.2242, 0.1121, -0.9681, 1.259e-06, 0.9531, 0.3027, 1.259e-06, 0.9531, 0.3027, 1.259e-06, 0.9531, 0.3027, 1.259e-06, 0.9531, 0.3027, 0.08549, 0.9591, 0.27, 0.08549, 0.9591, 0.27, 0.08549, 0.9591, 0.27, 0.08549, 0.9591, 0.27, 0.2806, 0.8558, -0.4346, 0.2806, 0.8558, -0.4346, 0.2806, 0.8558, -0.4346, 0.2806, 0.8558, -0.4346, 0.9958, 0.09102, 0.0, 0.9958, 0.09102, 0.0, 0.9958, 0.09102, 0.0, 0.9958, 0.09102, 0.0, 0.8698, 0.4935, 0.0, 0.8698, 0.4935, 0.0, 0.8698, 0.4935, 0.0, 0.8698, 0.4935, 0.0, 0.1145, 0.1204, -0.9861, 0.1145, 0.1204, -0.9861, 0.1145, 0.1204, -0.9861, 0.1145, 0.1204, -0.9861, 0.3076, 0.7471, 0.5893, 0.3076, 0.7471, 0.5893, 0.3076, 0.7471, 0.5893, 0.3076, 0.7471, 0.5893, 0.3076, 0.7471, 0.5893, 0.2939, 0.6475, -0.7031, 0.2939, 0.6475, -0.7031, 0.2939, 0.6475, -0.7031, 0.2856, 0.4242, 0.8593, 0.2856, 0.4242, 0.8593, 0.2856, 0.4242, 0.8593, 0.441, 0.8975, -3.727e-06, 0.441, 0.8975, -3.727e-06, 0.441, 0.8975, -3.727e-06, 0.1406, 0.275, 0.9511, 0.1406, 0.275, 0.9511, 0.1406, 0.275, 0.9511, 0.1849, 0.2777, 0.9427, 0.1849, 0.2777, 0.9427, 0.1849, 0.2777, 0.9427, -0.4125, 0.8277, 0.3805, -0.4125, 0.8277, 0.3805, -0.4125, 0.8277, 0.3805, -0.2192, -8.213e-08, 0.9757, -0.2192, -8.213e-08, 0.9757, -0.2192, -8.213e-08, 0.9757, -0.2192, -8.213e-08, 0.9757, 1.0, -3.633e-08, 1.718e-06, 1.0, -3.633e-08, 1.718e-06, 1.0, -3.633e-08, 1.718e-06, 1.0, -3.633e-08, 1.718e-06, 1.0, -3.633e-08, 1.718e-06, 0.4654, -0.1254, -0.8762, 0.4654, -0.1254, -0.8762, 0.4654, -0.1254, -0.8762, 0.4654, -0.1254, -0.8762, 0.4654, 0.1254, -0.8762, 0.4654, 0.1254, -0.8762, 0.4654, 0.1254, -0.8762, 0.4654, 0.1254, -0.8762, 0.002182, -1.687e-07, 1.0, 0.002182, -1.687e-07, 1.0, 0.002182, -1.687e-07, 1.0, 0.002182, -1.687e-07, 1.0, 0.002182, -1.687e-07, 1.0, 0.002182, -1.687e-07, 1.0, 0.002182, -1.687e-07, 1.0, 0.002182, -1.687e-07, 1.0, 0.002182, -1.687e-07, 1.0, 0.002182, -1.687e-07, 1.0, 0.002182, -1.687e-07, 1.0, 0.002182, -1.687e-07, 1.0, 0.002182, -1.687e-07, 1.0, 0.002182, -1.687e-07, 1.0, 1.0, -2.531e-07, 0.0, 1.0, -2.531e-07, 0.0, 1.0, -2.531e-07, 0.0, 1.0, -2.531e-07, 0.0, 1.0, 1.693e-06, 1.053e-06, 1.0, 1.693e-06, 1.053e-06, 1.0, 1.693e-06, 1.053e-06, 1.0, 1.693e-06, 1.053e-06, 1.0, 0.0, 1.053e-06, 1.0, 0.0, 1.053e-06, 1.0, 0.0, 1.053e-06, 1.0, 0.0, 1.053e-06, 1.0, -1.841e-07, -7.481e-07, 1.0, -1.841e-07, -7.481e-07, 1.0, -1.841e-07, -7.481e-07, 1.0, -1.841e-07, -7.481e-07, 1.0, -1.841e-07, -7.481e-07, 1.0, -1.841e-07, -7.481e-07, 1.0, -1.841e-07, -7.481e-07, 1.0, -1.841e-07, -7.481e-07, 1.0, -1.841e-07, -7.481e-07, 1.0, -1.841e-07, -7.481e-07, -1.0, 2.646e-07, 2.504e-07, -1.0, 2.646e-07, 2.504e-07, -1.0, 2.646e-07, 2.504e-07, -1.0, 4.674e-07, 5.7e-07, -1.0, 4.674e-07, 5.7e-07, -1.0, 4.674e-07, 5.7e-07, -1.0, 4.674e-07, 5.7e-07, -1.0, 1.445e-07, 1.011e-06, -1.0, 1.445e-07, 1.011e-06, -1.0, 1.445e-07, 1.011e-06, -1.0, 1.445e-07, 1.011e-06, -1.0, 2.721e-07, 1.138e-07, -1.0, 2.721e-07, 1.138e-07, -1.0, 2.721e-07, 1.138e-07, -1.0, 2.721e-07, 1.138e-07, -1.0, 2.178e-07, 1.512e-07, -1.0, 2.178e-07, 1.512e-07, -1.0, 2.178e-07, 1.512e-07, -1.0, 7.201e-08, 4.11e-07, -1.0, 7.201e-08, 4.11e-07, -1.0, 7.201e-08, 4.11e-07, -1.0, 3.558e-07, 4.052e-07, -1.0, 3.558e-07, 4.052e-07, -1.0, 3.558e-07, 4.052e-07, -1.0, 1.61e-07, -6.518e-08, -1.0, 1.61e-07, -6.518e-08, -1.0, 1.61e-07, -6.518e-08, -1.0, 1.61e-07, -6.518e-08, -1.0, 5.291e-07, 4.135e-07, -1.0, 5.291e-07, 4.135e-07, -1.0, 5.291e-07, 4.135e-07, -1.0, 3.338e-08, 6.127e-07, -1.0, 3.338e-08, 6.127e-07, -1.0, 3.338e-08, 6.127e-07, -1.0, 3.338e-08, 6.127e-07, -1.0, 3.984e-07, 3.98e-07, -1.0, 3.984e-07, 3.98e-07, -1.0, 3.984e-07, 3.98e-07, -1.0, 3.984e-07, 3.98e-07, -1.0, 5.441e-07, 3.53e-08, -1.0, 5.441e-07, 3.53e-08, -1.0, 5.441e-07, 3.53e-08, -1.0, 5.441e-07, 3.53e-08, -1.0, 2.178e-07, -3.025e-07, -1.0, 2.178e-07, -3.025e-07, -1.0, 2.178e-07, -3.025e-07, -1.0, 6.481e-07, 4.054e-07, -1.0, 6.481e-07, 4.054e-07, -1.0, 6.481e-07, 4.054e-07, -1.0, 1.21e-06, 6.008e-07, -1.0, 1.21e-06, 6.008e-07, -1.0, 1.21e-06, 6.008e-07, -1.0, 5.432e-07, -9.122e-08, -1.0, 5.432e-07, -9.122e-08, -1.0, 5.432e-07, -9.122e-08, -1.0, 5.432e-07, -9.122e-08, -1.0, 7.301e-07, 8.164e-07, -1.0, 7.301e-07, 8.164e-07, -1.0, 7.301e-07, 8.164e-07, 2.01e-08, 0.3091, 0.951, 2.01e-08, 0.3091, 0.951, 2.01e-08, 0.3091, 0.951, 2.01e-08, 0.3091, 0.951, -0.2914, 4.547e-08, 0.9566, -0.2914, 4.547e-08, 0.9566, -0.2914, 4.547e-08, 0.9566, -0.2914, 4.547e-08, 0.9566, 0.2783, -0.2969, -0.9135, 0.2783, -0.2969, -0.9135, 0.2783, -0.2969, -0.9135, 0.2783, -0.2969, -0.9135, 2.043e-07, -1.0, -1.857e-07, 2.043e-07, -1.0, -1.857e-07, 2.043e-07, -1.0, -1.857e-07, 2.043e-07, -1.0, -1.857e-07, 2.043e-07, -1.0, -1.857e-07, 2.043e-07, -1.0, -1.857e-07, -1.0, 0.0, 0.0, -1.0, 0.0, 0.0, -1.0, 0.0, 0.0, -1.0, 0.0, 0.0, -1.0, 0.0, 0.0, -1.0, 0.0, 0.0, -1.0, 0.0, 0.0, 1.0, -7.717e-08, -9.452e-07, 1.0, -7.717e-08, -9.452e-07, 1.0, -7.717e-08, -9.452e-07, 1.0, -7.717e-08, -9.452e-07, 1.0, -7.717e-08, -9.452e-07, 1.0, -7.717e-08, -9.452e-07, -0.002468, -0.5005, -0.8657, -0.002468, -0.5005, -0.8657, -0.002468, -0.5005, -0.8657, -0.002468, -0.5005, -0.8657, -1.824e-08, 0.0, 1.0, -1.824e-08, 0.0, 1.0, -1.824e-08, 0.0, 1.0, -1.824e-08, 0.0, 1.0, -1.824e-08, 0.0, 1.0, -1.824e-08, 0.0, 1.0, 4.021e-08, 0.3091, -0.951, 4.021e-08, 0.3091, -0.951, 4.021e-08, 0.3091, -0.951, 4.021e-08, 0.3091, -0.951, 7.847e-08, 0.0, -1.0, 7.847e-08, 0.0, -1.0, 7.847e-08, 0.0, -1.0, 7.847e-08, 0.0, -1.0, 0.2914, -4.547e-08, -0.9566, 0.2914, -4.547e-08, -0.9566, 0.2914, -4.547e-08, -0.9566, 0.2914, -4.547e-08, -0.9566, -0.008027, -1.0, 2.582e-06, -0.008027, -1.0, 2.582e-06, -0.008027, -1.0, 2.582e-06, -0.008027, -1.0, 2.582e-06, -2.296e-09, -0.3091, 0.951, -2.296e-09, -0.3091, 0.951, -2.296e-09, -0.3091, 0.951, -2.296e-09, -0.3091, 0.951, 1.0, 0.0, -4.047e-09, 1.0, 0.0, -4.047e-09, 1.0, 0.0, -4.047e-09, 1.0, 0.0, -4.047e-09, 1.0, 0.0, -4.047e-09, 1.0, 0.0, -4.047e-09, 1.0, 0.0, -4.047e-09, 0.0, 1.0, -2.586e-07, 0.0, 1.0, -2.586e-07, 0.0, 1.0, -2.586e-07, 0.0, 1.0, -2.586e-07, -4.522e-08, -0.3091, -0.951, -4.522e-08, -0.3091, -0.951, -4.522e-08, -0.3091, -0.951, -4.522e-08, -0.3091, -0.951, 1.958e-07, 1.0, -8.927e-08, 1.958e-07, 1.0, -8.927e-08, 1.958e-07, 1.0, -8.927e-08, 1.958e-07, 1.0, -8.927e-08, 1.958e-07, 1.0, -8.927e-08, 1.958e-07, 1.0, -8.927e-08, -0.003585, -0.884, -0.4675, -0.003585, -0.884, -0.4675, -0.003585, -0.884, -0.4675, -0.003585, -0.884, -0.4675, 0.2783, 0.2969, -0.9135, 0.2783, 0.2969, -0.9135, 0.2783, 0.2969, -0.9135, 0.2783, 0.2969, -0.9135, -0.2783, -0.2969, 0.9135, -0.2783, -0.2969, 0.9135, -0.2783, -0.2969, 0.9135, -0.2783, -0.2969, 0.9135, -1.587e-08, 0.0, 1.0, -1.587e-08, 0.0, 1.0, -1.587e-08, 0.0, 1.0, -1.587e-08, 0.0, 1.0, -0.2783, 0.2969, 0.9135, -0.2783, 0.2969, 0.9135, -0.2783, 0.2969, 0.9135, -0.2783, 0.2969, 0.9135, 0.0, -1.0, -2.631e-07, 0.0, -1.0, -2.631e-07, 0.0, -1.0, -2.631e-07, 0.0, -1.0, -2.631e-07, -0.008027, 1.0, 0.0, -0.008027, 1.0, 0.0, -0.008027, 1.0, 0.0, -0.008027, 1.0, 0.0, -0.003585, 0.884, -0.4675, -0.003585, 0.884, -0.4675, -0.003585, 0.884, -0.4675, -0.003585, 0.884, -0.4675, -0.0001593, 0.0, -1.0, -0.0001593, 0.0, -1.0, -0.0001593, 0.0, -1.0, -0.0001593, 0.0, -1.0, -0.002468, 0.5005, -0.8657, -0.002468, 0.5005, -0.8657, -0.002468, 0.5005, -0.8657, -0.002468, 0.5005, -0.8657, -1.0, 1.98e-07, 0.0, -1.0, 1.98e-07, 0.0, -1.0, 1.98e-07, 0.0, -1.0, 1.98e-07, 0.0, -1.0, 1.98e-07, 0.0, -1.0, 1.98e-07, 0.0, -1.0, 1.98e-07, 0.0, -1.0, 0.0, 0.0, -1.0, 0.0, 0.0, -1.0, 0.0, 0.0, -1.0, 0.0, 0.0, 1.0, 0.0, 0.0, 1.0, 0.0, 0.0, 1.0, 0.0, 0.0, 1.0, 0.0, 0.0, 1.0, 0.0, 0.0, 1.0, 0.0, 0.0, 1.0, 0.0, -4.047e-09, 1.0, 0.0, -4.047e-09, 1.0, 0.0, -4.047e-09, 1.0, 0.0, -4.047e-09, 1.0, 0.0, -4.047e-09, 1.0, 0.0, -4.047e-09, 1.0, 0.0, -4.047e-09])] * 3)])

# ---- objects
ob_light = bpy.data.objects.new('Light', light_light)
ob_camera = bpy.data.objects.new('Camera', cam_camera)
ob_shellcollider = bpy.data.objects.new('shellCollider', me_object001)
ob_freeiva = bpy.data.objects.new('FreeIva', None)

# ---- transforms, parenting, visibility, modifiers, constraints
ob_light.location = (4.076, 1.005, 5.904)
ob_light.rotation_euler = (0.6503, 0.05522, 1.866)
ob_light.lock_rotations_4d = False
ob_light.empty_display_type = 'ARROWS'
ob_light.color = (0.0, 0.0, 0.0, 0.0)
ob_light.lineart.crease_threshold = 0.0
ob_camera.location = (7.359, -6.926, 4.958)
ob_camera.rotation_euler = (1.109, 0.0, 0.8149)
ob_camera.lock_rotations_4d = False
ob_camera.empty_display_type = 'ARROWS'
ob_camera.color = (0.0, 0.0, 0.0, 0.0)
ob_camera.display_type = 'WIRE'
ob_camera.lineart.crease_threshold = 0.0
ob_shellcollider.parent = ob_freeiva
ob_shellcollider.location = (0.0, 0.0, 0.0)
ob_shellcollider.rotation_mode = 'QUATERNION'
ob_shellcollider.rotation_quaternion = (0.7071, -5.76e-08, -5.76e-08, 0.7071)
ob_shellcollider.scale = (0.6495, 0.5, 0.5)
ob_shellcollider.use_mesh_mirror_x = True
ob_freeiva.location = (0.0, 0.0, 0.0)

# ---- collection membership
col_collection.objects.link(ob_light)
col_collection.objects.link(ob_camera)
col_collection.objects.link(ob_shellcollider)
col_collection.objects.link(ob_freeiva)

# ---- scene / render settings (as saved in the file)
scene.camera = ob_camera
scene.frame_start = 1; scene.frame_end = 250; scene.frame_set(2)
scene.render.engine = 'BLENDER_EEVEE_NEXT'
scene.cycles.sampling_pattern = 'TABULATED_SOBOL'
scene.cycles.use_light_tree = False
scene.view_settings.view_transform = 'Filmic'
bpy.context.view_layer.update()
